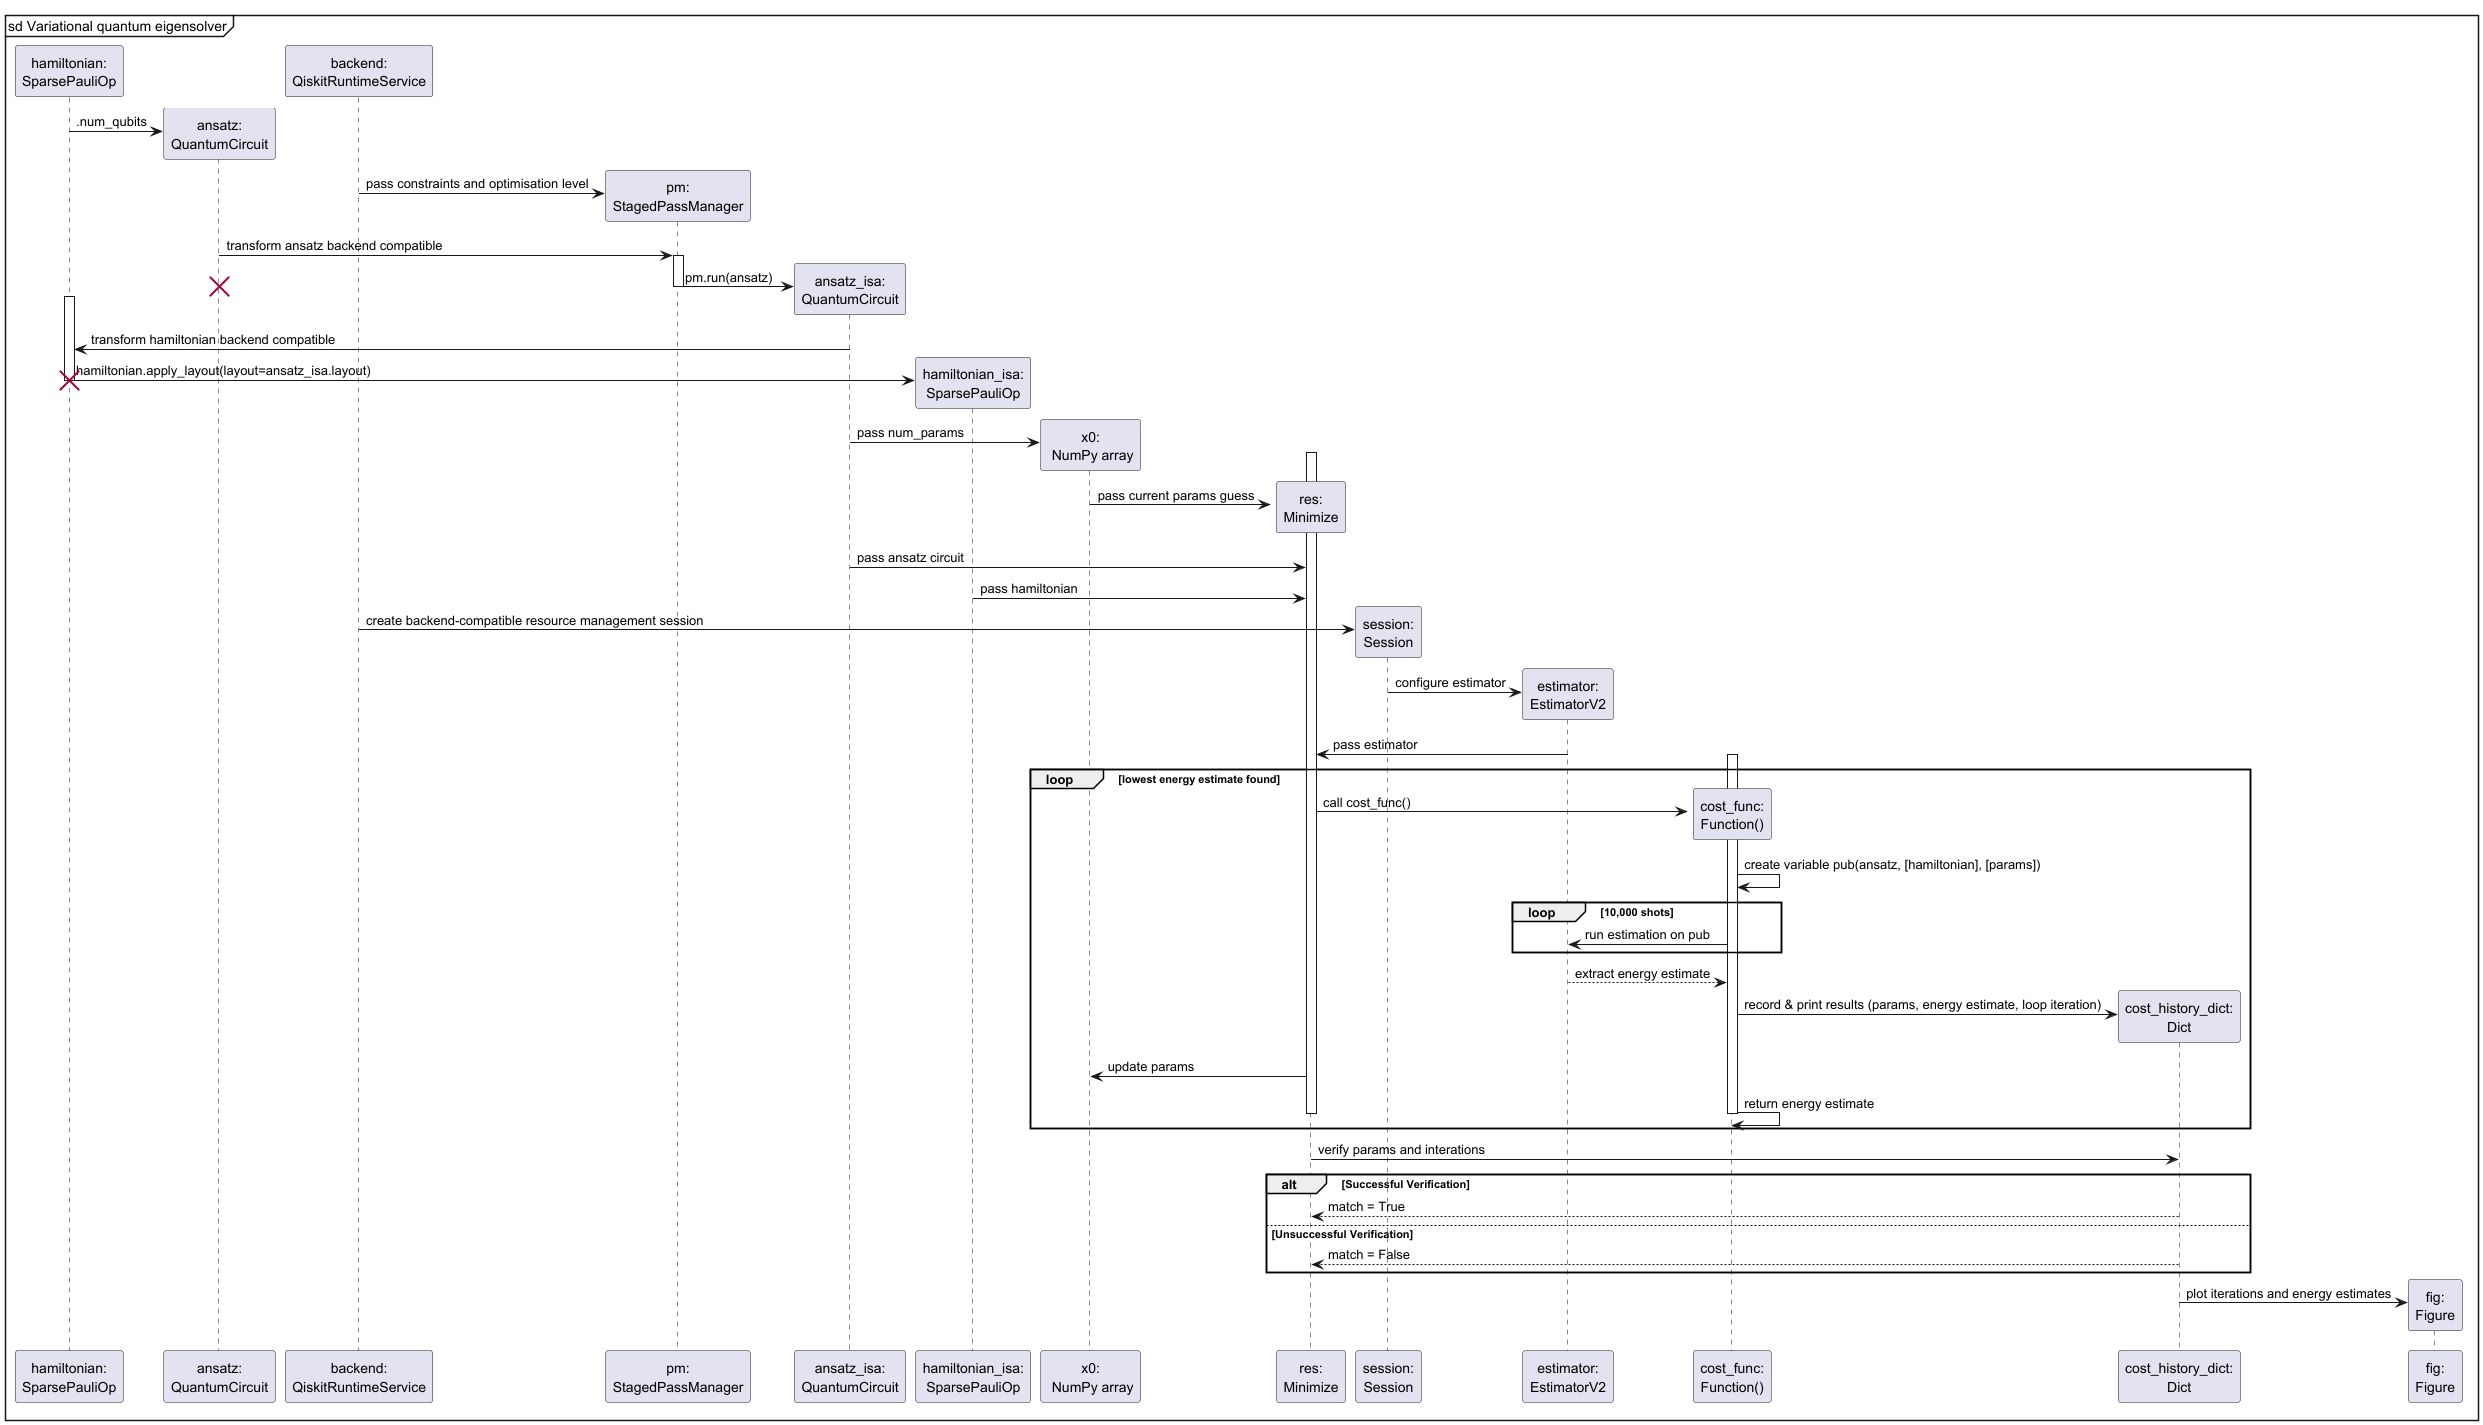

The diagram above was rendered by PlantUML. Its source (embedded in the PNG):
@startuml
mainframe sd Variational quantum eigensolver

create "hamiltonian:\nSparsePauliOp"
create "ansatz:\nQuantumCircuit"
"hamiltonian:\nSparsePauliOp" -> "ansatz:\nQuantumCircuit": .num_qubits

create "backend:\nQiskitRuntimeService"
create "pm:\nStagedPassManager"
"backend:\nQiskitRuntimeService" -> "pm:\nStagedPassManager" : pass constraints and optimisation level
"ansatz:\nQuantumCircuit" -> "pm:\nStagedPassManager" : transform ansatz backend compatible

activate "pm:\nStagedPassManager"
create "ansatz_isa:\nQuantumCircuit"
"pm:\nStagedPassManager" -> "ansatz_isa:\nQuantumCircuit": pm.run(ansatz)
destroy "ansatz:\nQuantumCircuit"
deactivate "pm:\nStagedPassManager"

activate "hamiltonian:\nSparsePauliOp"
"ansatz_isa:\nQuantumCircuit" -> "hamiltonian:\nSparsePauliOp" : transform hamiltonian backend compatible
create "hamiltonian_isa:\nSparsePauliOp"
"hamiltonian:\nSparsePauliOp" -> "hamiltonian_isa:\nSparsePauliOp": hamiltonian.apply_layout(layout=ansatz_isa.layout)
deactivate "hamiltonian:\nSparsePauliOp"
destroy "hamiltonian:\nSparsePauliOp"

create "x0:\n NumPy array"
"ansatz_isa:\nQuantumCircuit" -> "x0:\n NumPy array" : pass num_params
create "res:\nMinimize"
activate "res:\nMinimize"
"x0:\n NumPy array" -> "res:\nMinimize" : pass current params guess
"ansatz_isa:\nQuantumCircuit" -> "res:\nMinimize" : pass ansatz circuit
"hamiltonian_isa:\nSparsePauliOp" -> "res:\nMinimize" : pass hamiltonian
create "session:\nSession"
"backend:\nQiskitRuntimeService" -> "session:\nSession" : create backend-compatible resource management session
create "estimator:\nEstimatorV2"
"session:\nSession" -> "estimator:\nEstimatorV2" : configure estimator
"estimator:\nEstimatorV2" -> "res:\nMinimize" : pass estimator

create "cost_func:\nFunction()"
activate "cost_func:\nFunction()"
    loop lowest energy estimate found
"res:\nMinimize" -> "cost_func:\nFunction()" : call cost_func()
"cost_func:\nFunction()" -> "cost_func:\nFunction()" : create variable pub(ansatz, [hamiltonian], [params])
loop 10,000 shots
    "estimator:\nEstimatorV2" <- "cost_func:\nFunction()" : run estimation on pub
   end loop
"estimator:\nEstimatorV2" --> "cost_func:\nFunction()" : extract energy estimate
create "cost_history_dict:\nDict"
"cost_func:\nFunction()" -> "cost_history_dict:\nDict" : record & print results (params, energy estimate, loop iteration)
"res:\nMinimize" -> "x0:\n NumPy array" : update params
"cost_func:\nFunction()" -> "cost_func:\nFunction()" : return energy estimate
deactivate "cost_func:\nFunction()"
deactivate "res:\nMinimize"
    end loop


"cost_history_dict:\nDict" <- "res:\nMinimize" : verify params and interations
alt Successful Verification
    "cost_history_dict:\nDict" --> "res:\nMinimize" : match = True
else Unsuccessful Verification
    "cost_history_dict:\nDict" --> "res:\nMinimize" : match = False
end alt

create "fig:\nFigure"
"cost_history_dict:\nDict" -> "fig:\nFigure" : plot iterations and energy estimates
@enduml